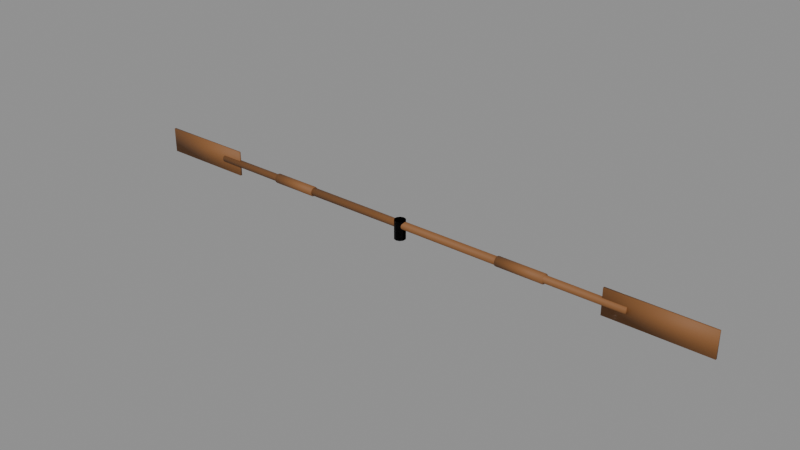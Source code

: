 # Source: oars.blend  (saved by Blender 5.2.45; exported with 4.5.12 LTS)
import bpy
from mathutils import Matrix  # noqa: F401  (used for matrix-valued properties, if any)

bpy.ops.wm.read_factory_settings(use_empty=True)
scene = bpy.context.scene
scene.name = 'Scene'

# ---- materials (node trees are filled in below, after node groups)
mat_oar_wood = bpy.data.materials.new('Oar_Wood')
mat_oarlock_iron = bpy.data.materials.new('Oarlock_Iron')

# ---- material node trees
mat_oar_wood.use_nodes = True; mat_oar_wood.node_tree.nodes.clear()
_N = mat_oar_wood.node_tree.nodes; _L = mat_oar_wood.node_tree.links
n0 = _N.new('ShaderNodeBsdfPrincipled'); n0.name = 'Principled BSDF'; n0.location = (-200, 100)
n0.inputs[0].default_value = (0.233, 0.09463, 0.02721, 1.0)
n0.inputs[2].default_value = 0.7
n0.inputs[10].default_value = 0.005
n1 = _N.new('ShaderNodeOutputMaterial'); n1.name = 'Material Output'; n1.location = (200, 100)
_L.new(n0.outputs[0], n1.inputs[0])
n1.is_active_output = True
mat_oarlock_iron.use_nodes = True; mat_oarlock_iron.node_tree.nodes.clear()
_N = mat_oarlock_iron.node_tree.nodes; _L = mat_oarlock_iron.node_tree.links
n0 = _N.new('ShaderNodeBsdfPrincipled'); n0.name = 'Principled BSDF'; n0.location = (-200, 100)
n0.inputs[0].default_value = (0.007194, 0.007194, 0.00854, 1.0)
n0.inputs[1].default_value = 0.8
n0.inputs[2].default_value = 0.45
n0.inputs[10].default_value = 0.005
n1 = _N.new('ShaderNodeOutputMaterial'); n1.name = 'Material Output'; n1.location = (200, 100)
_L.new(n0.outputs[0], n1.inputs[0])
n1.is_active_output = True

# ---- meshes
me_oar_l = bpy.data.meshes.new('Oar_L')
me_oar_l.from_pydata([(1.31, -0.006, -0.08), (1.31, -0.006, 0.08), (-0.75, 0.025, -8.305e-08), (1.45, 0.022, 8.305e-08), (-0.75, 0.02165, -0.0125), (1.45, 0.01905, -0.011), (-0.75, 0.0125, -0.02165), (1.45, 0.011, -0.01905), (-0.75, 0.0, -0.025), (1.45, 0.0, -0.022), (-0.75, -0.0125, -0.02165), (1.45, -0.011, -0.01905), (-0.75, -0.02165, -0.0125), (1.45, -0.01905, -0.011), (-0.75, -0.025, -8.305e-08), (1.45, -0.022, 8.305e-08), (-0.75, -0.02165, 0.0125), (1.45, -0.01905, 0.011), (-0.75, -0.0125, 0.02165), (1.45, -0.011, 0.01905), (-0.75, 0.0, 0.025), (1.45, 0.0, 0.022), (-0.75, 0.0125, 0.02165), (1.45, 0.011, 0.01905), (-0.75, 0.02165, 0.0125), (1.45, 0.01905, 0.011), (-0.97, 0.03, -1.132e-08), (-0.67, 0.03, 1.132e-08), (-0.97, 0.02598, -0.015), (-0.67, 0.02598, -0.015), (-0.97, 0.015, -0.02598), (-0.67, 0.015, -0.02598), (-0.97, 0.0, -0.03), (-0.67, 0.0, -0.03), (-0.97, -0.015, -0.02598), (-0.67, -0.015, -0.02598), (-0.97, -0.02598, -0.015), (-0.67, -0.02598, -0.015), (-0.97, -0.03, -1.132e-08), (-0.67, -0.03, 1.132e-08), (-0.97, -0.02598, 0.015), (-0.67, -0.02598, 0.015), (-0.97, -0.015, 0.02598), (-0.67, -0.015, 0.02598), (-0.97, 0.0, 0.03), (-0.67, 0.0, 0.03), (-0.97, 0.015, 0.02598), (-0.67, 0.015, 0.02598), (-0.97, 0.02598, 0.015), (-0.67, 0.02598, 0.015), (1.31, 0.006, -0.08), (1.31, 0.006, 0.08), (1.93, -0.006, -0.08), (1.93, -0.006, 0.08), (1.93, 0.006, -0.08), (1.93, 0.006, 0.08)], [], [(2, 3, 5, 4), (52, 53, 1, 0), (4, 5, 7, 6), (50, 54, 52, 0), (30, 31, 33, 32), (6, 7, 9, 8), (8, 9, 11, 10), (36, 37, 39, 38), (10, 11, 13, 12), (55, 51, 1, 53), (28, 29, 31, 30), (12, 13, 15, 14), (14, 15, 17, 16), (34, 35, 37, 36), (16, 17, 19, 18), (26, 27, 29, 28), (18, 19, 21, 20), (20, 21, 23, 22), (5, 3, 25, 23, 21, 19, 17, 15, 13, 11, 9, 7), (22, 23, 25, 24), (38, 39, 41, 40), (32, 33, 35, 34), (24, 25, 3, 2), (2, 4, 6, 8, 10, 12, 14, 16, 18, 20, 22, 24), (40, 41, 43, 42), (54, 55, 53, 52), (42, 43, 45, 44), (50, 51, 55, 54), (44, 45, 47, 46), (35, 33, 31, 29, 27, 49, 47, 45, 43, 41, 39, 37), (0, 1, 51, 50), (46, 47, 49, 48), (48, 49, 27, 26), (40, 42, 44, 46, 48, 26, 28, 30, 32, 34, 36, 38)])
me_oar_l.polygons.foreach_set('use_smooth', [True] * 34)
me_oar_l.materials.append(mat_oar_wood)
me_oar_l.update()
me_oar_l_lock = bpy.data.meshes.new('Oar_L_lock')
me_oar_l_lock.from_pydata([(0.0, 0.035, -0.09), (0.0, 0.035, 0.03), (0.02057, 0.02832, -0.09), (0.02057, 0.02832, 0.03), (0.03329, 0.01082, -0.09), (0.03329, 0.01082, 0.03), (0.03329, -0.01082, -0.09), (0.03329, -0.01082, 0.03), (0.02057, -0.02832, -0.09), (0.02057, -0.02832, 0.03), (0.0, -0.035, -0.09), (0.0, -0.035, 0.03), (-0.02057, -0.02832, -0.09), (-0.02057, -0.02832, 0.03), (-0.03329, -0.01082, -0.09), (-0.03329, -0.01082, 0.03), (-0.03329, 0.01082, -0.09), (-0.03329, 0.01082, 0.03), (-0.02057, 0.02832, -0.09), (-0.02057, 0.02832, 0.03)], [], [(0, 1, 3, 2), (2, 3, 5, 4), (4, 5, 7, 6), (6, 7, 9, 8), (8, 9, 11, 10), (10, 11, 13, 12), (12, 13, 15, 14), (14, 15, 17, 16), (3, 1, 19, 17, 15, 13, 11, 9, 7, 5), (16, 17, 19, 18), (18, 19, 1, 0), (0, 2, 4, 6, 8, 10, 12, 14, 16, 18)])
me_oar_l_lock.materials.append(mat_oarlock_iron)
me_oar_l_lock.update()
me_oar_r = bpy.data.meshes.new('Oar_R')
me_oar_r.from_pydata([(-1.31, -0.006, -0.08), (-1.31, -0.006, 0.08), (0.75, 0.025, -8.305e-08), (-1.45, 0.022, 8.305e-08), (0.75, 0.02165, -0.0125), (-1.45, 0.01905, -0.011), (0.75, 0.0125, -0.02165), (-1.45, 0.011, -0.01905), (0.75, 0.0, -0.025), (-1.45, 0.0, -0.022), (0.75, -0.0125, -0.02165), (-1.45, -0.011, -0.01905), (0.75, -0.02165, -0.0125), (-1.45, -0.01905, -0.011), (0.75, -0.025, -8.305e-08), (-1.45, -0.022, 8.305e-08), (0.75, -0.02165, 0.0125), (-1.45, -0.01905, 0.011), (0.75, -0.0125, 0.02165), (-1.45, -0.011, 0.01905), (0.75, 0.0, 0.025), (-1.45, 0.0, 0.022), (0.75, 0.0125, 0.02165), (-1.45, 0.011, 0.01905), (0.75, 0.02165, 0.0125), (-1.45, 0.01905, 0.011), (0.97, 0.03, -1.132e-08), (0.67, 0.03, 1.132e-08), (0.97, 0.02598, -0.015), (0.67, 0.02598, -0.015), (0.97, 0.015, -0.02598), (0.67, 0.015, -0.02598), (0.97, 0.0, -0.03), (0.67, 0.0, -0.03), (0.97, -0.015, -0.02598), (0.67, -0.015, -0.02598), (0.97, -0.02598, -0.015), (0.67, -0.02598, -0.015), (0.97, -0.03, -1.132e-08), (0.67, -0.03, 1.132e-08), (0.97, -0.02598, 0.015), (0.67, -0.02598, 0.015), (0.97, -0.015, 0.02598), (0.67, -0.015, 0.02598), (0.97, 0.0, 0.03), (0.67, 0.0, 0.03), (0.97, 0.015, 0.02598), (0.67, 0.015, 0.02598), (0.97, 0.02598, 0.015), (0.67, 0.02598, 0.015), (-1.31, 0.006, -0.08), (-1.31, 0.006, 0.08), (-1.93, -0.006, -0.08), (-1.93, -0.006, 0.08), (-1.93, 0.006, -0.08), (-1.93, 0.006, 0.08)], [], [(2, 4, 5, 3), (52, 0, 1, 53), (4, 6, 7, 5), (50, 0, 52, 54), (30, 32, 33, 31), (6, 8, 9, 7), (8, 10, 11, 9), (36, 38, 39, 37), (10, 12, 13, 11), (55, 53, 1, 51), (28, 30, 31, 29), (12, 14, 15, 13), (14, 16, 17, 15), (34, 36, 37, 35), (16, 18, 19, 17), (26, 28, 29, 27), (18, 20, 21, 19), (20, 22, 23, 21), (5, 7, 9, 11, 13, 15, 17, 19, 21, 23, 25, 3), (22, 24, 25, 23), (38, 40, 41, 39), (32, 34, 35, 33), (24, 2, 3, 25), (2, 24, 22, 20, 18, 16, 14, 12, 10, 8, 6, 4), (40, 42, 43, 41), (54, 52, 53, 55), (42, 44, 45, 43), (50, 54, 55, 51), (44, 46, 47, 45), (35, 37, 39, 41, 43, 45, 47, 49, 27, 29, 31, 33), (0, 50, 51, 1), (46, 48, 49, 47), (48, 26, 27, 49), (40, 38, 36, 34, 32, 30, 28, 26, 48, 46, 44, 42)])
me_oar_r.polygons.foreach_set('use_smooth', [True] * 34)
me_oar_r.materials.append(mat_oar_wood)
me_oar_r.update()
me_oar_r_lock = bpy.data.meshes.new('Oar_R_lock')
me_oar_r_lock.from_pydata([(0.0, 0.035, -0.09), (0.0, 0.035, 0.03), (0.02057, 0.02832, -0.09), (0.02057, 0.02832, 0.03), (0.03329, 0.01082, -0.09), (0.03329, 0.01082, 0.03), (0.03329, -0.01082, -0.09), (0.03329, -0.01082, 0.03), (0.02057, -0.02832, -0.09), (0.02057, -0.02832, 0.03), (0.0, -0.035, -0.09), (0.0, -0.035, 0.03), (-0.02057, -0.02832, -0.09), (-0.02057, -0.02832, 0.03), (-0.03329, -0.01082, -0.09), (-0.03329, -0.01082, 0.03), (-0.03329, 0.01082, -0.09), (-0.03329, 0.01082, 0.03), (-0.02057, 0.02832, -0.09), (-0.02057, 0.02832, 0.03)], [], [(0, 1, 3, 2), (2, 3, 5, 4), (4, 5, 7, 6), (6, 7, 9, 8), (8, 9, 11, 10), (10, 11, 13, 12), (12, 13, 15, 14), (14, 15, 17, 16), (3, 1, 19, 17, 15, 13, 11, 9, 7, 5), (16, 17, 19, 18), (18, 19, 1, 0), (0, 2, 4, 6, 8, 10, 12, 14, 16, 18)])
me_oar_r_lock.materials.append(mat_oarlock_iron)
me_oar_r_lock.update()

# ---- objects
ob_oar_l = bpy.data.objects.new('Oar_L', me_oar_l)
ob_oar_l_lock = bpy.data.objects.new('Oar_L_lock', me_oar_l_lock)
ob_oar_r = bpy.data.objects.new('Oar_R', me_oar_r)
ob_oar_r_lock = bpy.data.objects.new('Oar_R_lock', me_oar_r_lock)

# ---- transforms, parenting, visibility, modifiers, constraints
ob_oar_l.location = (0.0, 0.0, 0.0)
ob_oar_l_lock.location = (0.0, 0.0, 0.0)
ob_oar_r.location = (0.0, 0.0, 0.0)
ob_oar_r_lock.location = (0.0, 0.0, 0.0)

# ---- collection membership
scene.collection.objects.link(ob_oar_l)
scene.collection.objects.link(ob_oar_l_lock)
scene.collection.objects.link(ob_oar_r)
scene.collection.objects.link(ob_oar_r_lock)

# ---- scene / render settings (as saved in the file)
scene.frame_start = 1; scene.frame_end = 250; scene.frame_set(1)
scene.render.engine = 'BLENDER_EEVEE_NEXT'
scene.render.bake_bias = 0.0
scene.render.bake_samples = 0
scene.render.compositor_device = 'GPU'
scene.eevee.use_volume_custom_range = False
scene.eevee.fast_gi_thickness_near = 0.1
scene.eevee.fast_gi_thickness_far = 0.0
scene.eevee.ray_tracing_options.screen_trace_thickness = 0.1
bpy.context.view_layer.update()

# ---- added for rendering (the .blend has no active camera and no usable light): camera, sun + grey world if the file has none
cam_auto = bpy.data.cameras.new('AutoCamera')
cam_auto.lens = 50.0
cam_auto.sensor_width = 36.0
cam_auto.clip_end = 1000.0
ob_auto_camera = bpy.data.objects.new('AutoCamera', cam_auto)
scene.collection.objects.link(ob_auto_camera)
ob_auto_camera.location = (3.57542, -4.2905, 2.85533)
ob_auto_camera.rotation_euler = (1.09748, -7.21219e-08, 0.694738)
scene.camera = ob_auto_camera
light_auto_sun = bpy.data.lights.new('AutoSun', 'SUN')
light_auto_sun.energy = 3.0
light_auto_sun.angle = 0.0523599
ob_auto_sun = bpy.data.objects.new('AutoSun', light_auto_sun)
scene.collection.objects.link(ob_auto_sun)
ob_auto_sun.rotation_euler = (0.872665, 0.174533, 0.523599)
if scene.world is None:
    world_auto = bpy.data.worlds.new('AutoWorld')
    world_auto.color = (0.3, 0.3, 0.3)
    scene.world = world_auto
bpy.context.view_layer.update()
